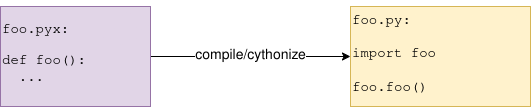

The diagram above was exported from draw.io. Its source (the exported page's mxGraphModel, read from the mxfile embedded in the PNG):
<mxGraphModel dx="2129" dy="1226" grid="1" gridSize="10" guides="1" tooltips="1" connect="1" arrows="1" fold="1" page="1" pageScale="1" pageWidth="850" pageHeight="1100" math="0" shadow="0">
  <root>
    <mxCell id="0" />
    <mxCell id="1" parent="0" />
    <mxCell id="4X5POsf64Y_P7WkSZmFE-1" value="compile/cythonize" style="edgeStyle=orthogonalEdgeStyle;rounded=0;orthogonalLoop=1;jettySize=auto;html=1;entryX=0;entryY=0.5;entryDx=0;entryDy=0;fontSize=14;" parent="1" source="4X5POsf64Y_P7WkSZmFE-2" target="4X5POsf64Y_P7WkSZmFE-5" edge="1">
      <mxGeometry relative="1" as="geometry">
        <mxPoint x="370" y="480" as="targetPoint" />
      </mxGeometry>
    </mxCell>
    <mxCell id="4X5POsf64Y_P7WkSZmFE-2" value="&lt;pre&gt;foo.pyx:&lt;/pre&gt;&lt;pre&gt;def foo():&lt;br&gt;  ...&lt;br&gt;&lt;/pre&gt;" style="rounded=0;whiteSpace=wrap;html=1;align=left;fillColor=#e1d5e7;strokeColor=#9673a6;fontSize=14;" parent="1" vertex="1">
      <mxGeometry x="150" y="430" width="150" height="100" as="geometry" />
    </mxCell>
    <mxCell id="4X5POsf64Y_P7WkSZmFE-5" value="&lt;pre&gt;foo.py:&lt;br&gt;&lt;br&gt;import foo&lt;br&gt;&lt;br&gt;foo.foo()&lt;/pre&gt;" style="whiteSpace=wrap;html=1;align=left;rounded=0;fillColor=#fff2cc;strokeColor=#d6b656;fontSize=14;" parent="1" vertex="1">
      <mxGeometry x="500" y="430" width="180" height="100" as="geometry" />
    </mxCell>
  </root>
</mxGraphModel>